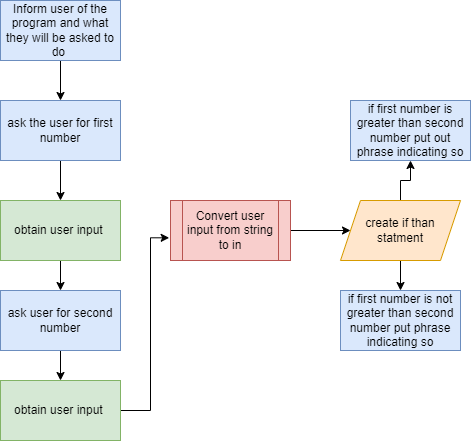

The diagram above was exported from draw.io. Its source (the exported page's mxGraphModel, read from the mxfile embedded in the PNG):
<mxGraphModel dx="782" dy="568" grid="1" gridSize="10" guides="1" tooltips="1" connect="1" arrows="1" fold="1" page="1" pageScale="1" pageWidth="850" pageHeight="1100" math="0" shadow="0">
  <root>
    <mxCell id="0" />
    <mxCell id="1" parent="0" />
    <mxCell id="7Nh9AYgtBjEh_dAoSgxJ-14" value="" style="edgeStyle=orthogonalEdgeStyle;rounded=0;orthogonalLoop=1;jettySize=auto;html=1;" edge="1" parent="1" source="7Nh9AYgtBjEh_dAoSgxJ-2" target="7Nh9AYgtBjEh_dAoSgxJ-3">
      <mxGeometry relative="1" as="geometry" />
    </mxCell>
    <mxCell id="7Nh9AYgtBjEh_dAoSgxJ-2" value="Inform user of the program and what they will be asked to do&amp;nbsp;" style="rounded=0;whiteSpace=wrap;html=1;fillColor=#dae8fc;strokeColor=#6c8ebf;" vertex="1" parent="1">
      <mxGeometry x="50" y="40" width="120" height="60" as="geometry" />
    </mxCell>
    <mxCell id="7Nh9AYgtBjEh_dAoSgxJ-15" value="" style="edgeStyle=orthogonalEdgeStyle;rounded=0;orthogonalLoop=1;jettySize=auto;html=1;" edge="1" parent="1" source="7Nh9AYgtBjEh_dAoSgxJ-3" target="7Nh9AYgtBjEh_dAoSgxJ-4">
      <mxGeometry relative="1" as="geometry" />
    </mxCell>
    <mxCell id="7Nh9AYgtBjEh_dAoSgxJ-3" value="ask the user for first number" style="rounded=0;whiteSpace=wrap;html=1;fillColor=#dae8fc;strokeColor=#6c8ebf;" vertex="1" parent="1">
      <mxGeometry x="50" y="140" width="120" height="60" as="geometry" />
    </mxCell>
    <mxCell id="7Nh9AYgtBjEh_dAoSgxJ-16" value="" style="edgeStyle=orthogonalEdgeStyle;rounded=0;orthogonalLoop=1;jettySize=auto;html=1;" edge="1" parent="1" source="7Nh9AYgtBjEh_dAoSgxJ-4" target="7Nh9AYgtBjEh_dAoSgxJ-5">
      <mxGeometry relative="1" as="geometry" />
    </mxCell>
    <mxCell id="7Nh9AYgtBjEh_dAoSgxJ-4" value="obtain user input&amp;nbsp;" style="rounded=0;whiteSpace=wrap;html=1;fillColor=#d5e8d4;strokeColor=#82b366;" vertex="1" parent="1">
      <mxGeometry x="50" y="240" width="120" height="60" as="geometry" />
    </mxCell>
    <mxCell id="7Nh9AYgtBjEh_dAoSgxJ-17" value="" style="edgeStyle=orthogonalEdgeStyle;rounded=0;orthogonalLoop=1;jettySize=auto;html=1;" edge="1" parent="1" source="7Nh9AYgtBjEh_dAoSgxJ-5" target="7Nh9AYgtBjEh_dAoSgxJ-6">
      <mxGeometry relative="1" as="geometry" />
    </mxCell>
    <mxCell id="7Nh9AYgtBjEh_dAoSgxJ-5" value="ask user for second number" style="rounded=0;whiteSpace=wrap;html=1;fillColor=#dae8fc;strokeColor=#6c8ebf;" vertex="1" parent="1">
      <mxGeometry x="50" y="330" width="120" height="60" as="geometry" />
    </mxCell>
    <mxCell id="7Nh9AYgtBjEh_dAoSgxJ-18" style="edgeStyle=orthogonalEdgeStyle;rounded=0;orthogonalLoop=1;jettySize=auto;html=1;entryX=-0.011;entryY=0.622;entryDx=0;entryDy=0;entryPerimeter=0;" edge="1" parent="1" source="7Nh9AYgtBjEh_dAoSgxJ-6" target="7Nh9AYgtBjEh_dAoSgxJ-10">
      <mxGeometry relative="1" as="geometry">
        <Array as="points">
          <mxPoint x="200" y="450" />
          <mxPoint x="200" y="277" />
        </Array>
      </mxGeometry>
    </mxCell>
    <mxCell id="7Nh9AYgtBjEh_dAoSgxJ-6" value="obtain user input&amp;nbsp;" style="rounded=0;whiteSpace=wrap;html=1;fillColor=#d5e8d4;strokeColor=#82b366;" vertex="1" parent="1">
      <mxGeometry x="50" y="420" width="120" height="60" as="geometry" />
    </mxCell>
    <mxCell id="7Nh9AYgtBjEh_dAoSgxJ-19" value="" style="edgeStyle=orthogonalEdgeStyle;rounded=0;orthogonalLoop=1;jettySize=auto;html=1;" edge="1" parent="1" source="7Nh9AYgtBjEh_dAoSgxJ-10" target="7Nh9AYgtBjEh_dAoSgxJ-11">
      <mxGeometry relative="1" as="geometry" />
    </mxCell>
    <mxCell id="7Nh9AYgtBjEh_dAoSgxJ-10" value="Convert user input from string to in" style="shape=process;whiteSpace=wrap;html=1;backgroundOutline=1;fillColor=#f8cecc;strokeColor=#b85450;" vertex="1" parent="1">
      <mxGeometry x="220" y="240" width="120" height="60" as="geometry" />
    </mxCell>
    <mxCell id="7Nh9AYgtBjEh_dAoSgxJ-20" value="" style="edgeStyle=orthogonalEdgeStyle;rounded=0;orthogonalLoop=1;jettySize=auto;html=1;" edge="1" parent="1" source="7Nh9AYgtBjEh_dAoSgxJ-11" target="7Nh9AYgtBjEh_dAoSgxJ-12">
      <mxGeometry relative="1" as="geometry" />
    </mxCell>
    <mxCell id="7Nh9AYgtBjEh_dAoSgxJ-21" value="" style="edgeStyle=orthogonalEdgeStyle;rounded=0;orthogonalLoop=1;jettySize=auto;html=1;" edge="1" parent="1" source="7Nh9AYgtBjEh_dAoSgxJ-11" target="7Nh9AYgtBjEh_dAoSgxJ-13">
      <mxGeometry relative="1" as="geometry" />
    </mxCell>
    <mxCell id="7Nh9AYgtBjEh_dAoSgxJ-11" value="create if than statment" style="shape=parallelogram;perimeter=parallelogramPerimeter;whiteSpace=wrap;html=1;fixedSize=1;fillColor=#ffe6cc;strokeColor=#d79b00;" vertex="1" parent="1">
      <mxGeometry x="390" y="240" width="120" height="60" as="geometry" />
    </mxCell>
    <mxCell id="7Nh9AYgtBjEh_dAoSgxJ-12" value="if first number is greater than second number put out phrase indicating so" style="rounded=0;whiteSpace=wrap;html=1;fillColor=#dae8fc;strokeColor=#6c8ebf;" vertex="1" parent="1">
      <mxGeometry x="400" y="140" width="120" height="60" as="geometry" />
    </mxCell>
    <mxCell id="7Nh9AYgtBjEh_dAoSgxJ-13" value="if first number is not greater than second number put phrase indicating so" style="rounded=0;whiteSpace=wrap;html=1;fillColor=#dae8fc;strokeColor=#6c8ebf;" vertex="1" parent="1">
      <mxGeometry x="390" y="330" width="120" height="60" as="geometry" />
    </mxCell>
  </root>
</mxGraphModel>